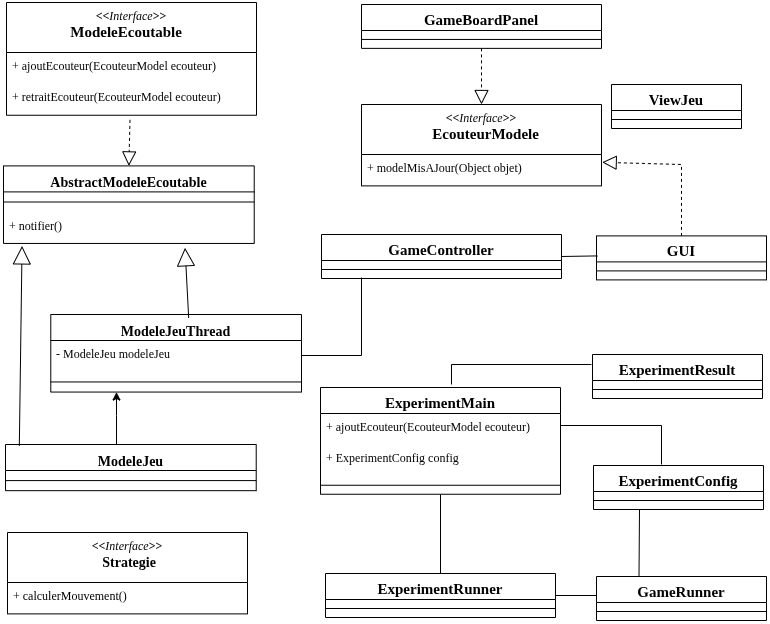

The diagram above was exported from draw.io. Its source (the exported page's mxGraphModel, read from the mxfile embedded in the PNG):
<mxGraphModel dx="1155" dy="713" grid="1" gridSize="10" guides="1" tooltips="1" connect="1" arrows="1" fold="1" page="1" pageScale="1" pageWidth="850" pageHeight="1100" math="0" shadow="0">
  <root>
    <mxCell id="0" />
    <mxCell id="1" parent="0" />
    <mxCell id="rbAGV3BW82y0SGeM7G4b-12" parent="1" style="swimlane;fontStyle=1;align=center;verticalAlign=top;childLayout=stackLayout;horizontal=1;startSize=26;horizontalStack=0;resizeParent=1;resizeParentMax=0;resizeLast=0;collapsible=1;marginBottom=0;whiteSpace=wrap;html=1;fontFamily=Lucida Console;" value="&lt;font style=&quot;font-size: 15px;&quot;&gt;GameBoardPanel&lt;/font&gt;" vertex="1">
      <mxGeometry height="43.87234042553192" width="240" x="420" y="60" as="geometry">
        <mxRectangle height="30" width="80" x="290" y="210" as="alternateBounds" />
      </mxGeometry>
    </mxCell>
    <mxCell id="rbAGV3BW82y0SGeM7G4b-15" parent="rbAGV3BW82y0SGeM7G4b-12" style="line;strokeWidth=1;fillColor=none;align=left;verticalAlign=middle;spacingTop=-1;spacingLeft=3;spacingRight=3;rotatable=0;labelPosition=right;points=[];portConstraint=eastwest;strokeColor=inherit;fontFamily=Lucida Console;" value="" vertex="1">
      <mxGeometry height="17.872340425531913" width="240" y="26" as="geometry" />
    </mxCell>
    <mxCell id="sr2CHZn_BkLW2pKNi7DT-122" parent="1" style="swimlane;fontStyle=1;align=center;verticalAlign=top;childLayout=stackLayout;horizontal=1;startSize=26;horizontalStack=0;resizeParent=1;resizeParentMax=0;resizeLast=0;collapsible=1;marginBottom=0;whiteSpace=wrap;html=1;fontColor=light-dark(#000000,#FFFFFF);labelBackgroundColor=none;fontFamily=Lucida Console;" value="&lt;font style=&quot;font-size: 15px;&quot;&gt;GameController&lt;/font&gt;&lt;div&gt;&lt;font style=&quot;font-size: 15px;&quot;&gt;&lt;br&gt;&lt;/font&gt;&lt;/div&gt;" vertex="1">
      <mxGeometry height="44" width="240" x="380" y="290" as="geometry">
        <mxRectangle height="30" width="80" x="290" y="210" as="alternateBounds" />
      </mxGeometry>
    </mxCell>
    <mxCell id="sr2CHZn_BkLW2pKNi7DT-124" parent="sr2CHZn_BkLW2pKNi7DT-122" style="line;strokeWidth=1;fillColor=none;align=left;verticalAlign=middle;spacingTop=-1;spacingLeft=3;spacingRight=3;rotatable=0;labelPosition=right;points=[];portConstraint=eastwest;strokeColor=inherit;fontColor=light-dark(#000000,#FFFFFF);fontFamily=Lucida Console;" value="" vertex="1">
      <mxGeometry height="18" width="240" y="26" as="geometry" />
    </mxCell>
    <mxCell id="jLbZkAsFW1HpsmTsMi3g-32" edge="1" parent="sr2CHZn_BkLW2pKNi7DT-122" style="endArrow=none;html=1;rounded=0;entryX=1;entryY=0.5;entryDx=0;entryDy=0;fontFamily=Lucida Console;" value="">
      <mxGeometry height="50" relative="1" width="50" as="geometry">
        <Array as="points">
          <mxPoint x="40" y="121" />
        </Array>
        <mxPoint x="40" y="43" as="sourcePoint" />
        <mxPoint x="-20" y="121" as="targetPoint" />
      </mxGeometry>
    </mxCell>
    <mxCell id="sr2CHZn_BkLW2pKNi7DT-22" parent="1" style="swimlane;fontStyle=1;align=center;verticalAlign=top;childLayout=stackLayout;horizontal=1;startSize=26;horizontalStack=0;resizeParent=1;resizeParentMax=0;resizeLast=0;collapsible=1;marginBottom=0;whiteSpace=wrap;html=1;fillColor=none;fontSize=14;fontFamily=Lucida Console;labelBackgroundColor=none;labelBorderColor=none;" value="&lt;div style=&quot;line-height: 22px; white-space: pre;&quot;&gt;&lt;font style=&quot;color: light-dark(rgb(0, 0, 0), rgb(255, 255, 255));&quot;&gt;AbstractModeleEcoutable&lt;/font&gt;&lt;/div&gt;" vertex="1">
      <mxGeometry height="77.54609929078013" width="250.72" x="62" y="221.39999999999998" as="geometry">
        <mxRectangle height="30" width="80" x="290" y="210" as="alternateBounds" />
      </mxGeometry>
    </mxCell>
    <mxCell id="sr2CHZn_BkLW2pKNi7DT-24" parent="sr2CHZn_BkLW2pKNi7DT-22" style="line;strokeWidth=1;fillColor=none;align=left;verticalAlign=middle;spacingTop=-1;spacingLeft=3;spacingRight=3;rotatable=0;labelPosition=right;points=[];portConstraint=eastwest;strokeColor=inherit;fontColor=light-dark(#FFFFFF,#FFFFFF);fontFamily=Lucida Console;" value="" vertex="1">
      <mxGeometry height="20.170212765957444" width="250.72" y="26" as="geometry" />
    </mxCell>
    <mxCell id="5MCV6UDO3n4NSRIDQhI_-5" parent="sr2CHZn_BkLW2pKNi7DT-22" style="text;strokeColor=none;fillColor=none;align=left;verticalAlign=top;spacingLeft=4;spacingRight=4;overflow=hidden;rotatable=0;points=[[0,0.5],[1,0.5]];portConstraint=eastwest;whiteSpace=wrap;html=1;fontFamily=Lucida Console;" value="+ notifier()" vertex="1">
      <mxGeometry height="31.37588652482269" width="250.72" y="46.170212765957444" as="geometry" />
    </mxCell>
    <mxCell id="sr2CHZn_BkLW2pKNi7DT-39" parent="1" style="swimlane;fontStyle=1;align=center;verticalAlign=top;childLayout=stackLayout;horizontal=1;startSize=50;horizontalStack=0;resizeParent=1;resizeParentMax=0;resizeLast=0;collapsible=1;marginBottom=0;whiteSpace=wrap;html=1;fontFamily=Lucida Console;" value="&amp;lt;&amp;lt;&lt;i style=&quot;font-weight: 400;&quot;&gt;Interface&lt;/i&gt;&amp;gt;&amp;gt;&lt;br&gt;&lt;font style=&quot;font-size: 15px;&quot;&gt;&amp;nbsp; &amp;nbsp;&lt;/font&gt;&lt;b style=&quot;font-size: 15px;&quot;&gt;ModeleEcoutable&lt;/b&gt;&lt;span style=&quot;white-space: pre;&quot;&gt;&#09;&lt;/span&gt;" vertex="1">
      <mxGeometry height="112.75177304964538" width="250" x="65" y="58" as="geometry" />
    </mxCell>
    <mxCell id="sr2CHZn_BkLW2pKNi7DT-40" parent="sr2CHZn_BkLW2pKNi7DT-39" style="text;strokeColor=none;fillColor=none;align=left;verticalAlign=top;spacingLeft=4;spacingRight=4;overflow=hidden;rotatable=0;points=[[0,0.5],[1,0.5]];portConstraint=eastwest;whiteSpace=wrap;html=1;fontFamily=Lucida Console;" value="+ ajoutEcouteur(EcouteurModel ecouteur)" vertex="1">
      <mxGeometry height="31.37588652482269" width="250" y="50" as="geometry" />
    </mxCell>
    <mxCell id="sr2CHZn_BkLW2pKNi7DT-42" parent="sr2CHZn_BkLW2pKNi7DT-39" style="text;strokeColor=none;fillColor=none;align=left;verticalAlign=top;spacingLeft=4;spacingRight=4;overflow=hidden;rotatable=0;points=[[0,0.5],[1,0.5]];portConstraint=eastwest;whiteSpace=wrap;html=1;fontFamily=Lucida Console;" value="+ retraitEcouteur(EcouteurModel ecouteur)" vertex="1">
      <mxGeometry height="31.37588652482269" width="250" y="81.37588652482269" as="geometry" />
    </mxCell>
    <mxCell id="sr2CHZn_BkLW2pKNi7DT-43" parent="1" style="swimlane;fontStyle=1;align=center;verticalAlign=top;childLayout=stackLayout;horizontal=1;startSize=50;horizontalStack=0;resizeParent=1;resizeParentMax=0;resizeLast=0;collapsible=1;marginBottom=0;whiteSpace=wrap;html=1;fontFamily=Lucida Console;" value="&amp;lt;&amp;lt;&lt;i style=&quot;font-weight: 400;&quot;&gt;Interface&lt;/i&gt;&amp;gt;&amp;gt;&lt;br&gt;&lt;font style=&quot;font-size: 15px;&quot;&gt;&amp;nbsp; &amp;nbsp;&lt;/font&gt;&lt;b style=&quot;font-size: 15px;&quot;&gt;EcouteurModele&lt;/b&gt;&lt;span style=&quot;white-space: pre;&quot;&gt;&#09;&lt;/span&gt;" vertex="1">
      <mxGeometry height="81.37588652482269" width="240" x="420" y="160" as="geometry" />
    </mxCell>
    <mxCell id="sr2CHZn_BkLW2pKNi7DT-45" parent="sr2CHZn_BkLW2pKNi7DT-43" style="text;strokeColor=none;fillColor=none;align=left;verticalAlign=top;spacingLeft=4;spacingRight=4;overflow=hidden;rotatable=0;points=[[0,0.5],[1,0.5]];portConstraint=eastwest;whiteSpace=wrap;html=1;fontFamily=Lucida Console;" value="+ modelMisAJour(Object objet)" vertex="1">
      <mxGeometry height="31.37588652482269" width="240" y="50" as="geometry" />
    </mxCell>
    <mxCell id="sr2CHZn_BkLW2pKNi7DT-71" edge="1" parent="1" source="sr2CHZn_BkLW2pKNi7DT-42" style="endArrow=block;dashed=1;endFill=0;endSize=12;html=1;rounded=0;fontFamily=Lucida Console;fontSize=12;fontColor=default;fontStyle=1;entryX=0.5;entryY=0;entryDx=0;entryDy=0;exitX=0.494;exitY=1.148;exitDx=0;exitDy=0;exitPerimeter=0;" target="sr2CHZn_BkLW2pKNi7DT-22" value="">
      <mxGeometry relative="1" width="160" as="geometry">
        <mxPoint x="90" y="180" as="sourcePoint" />
        <mxPoint x="852.8436363636363" y="212.05673758865248" as="targetPoint" />
      </mxGeometry>
    </mxCell>
    <mxCell id="jLbZkAsFW1HpsmTsMi3g-3" parent="1" style="swimlane;fontStyle=1;align=center;verticalAlign=top;childLayout=stackLayout;horizontal=1;startSize=26;horizontalStack=0;resizeParent=1;resizeParentMax=0;resizeLast=0;collapsible=1;marginBottom=0;whiteSpace=wrap;html=1;fillColor=none;fontSize=14;fontFamily=Lucida Console;" value="&lt;div style=&quot;line-height: 22px; white-space: pre;&quot;&gt;ModeleJeuThread&lt;/div&gt;" vertex="1">
      <mxGeometry height="77.54609929078013" width="250.72" x="109.28" y="370" as="geometry">
        <mxRectangle height="30" width="80" x="290" y="210" as="alternateBounds" />
      </mxGeometry>
    </mxCell>
    <mxCell id="5MCV6UDO3n4NSRIDQhI_-11" parent="jLbZkAsFW1HpsmTsMi3g-3" style="text;strokeColor=none;fillColor=none;align=left;verticalAlign=top;spacingLeft=4;spacingRight=4;overflow=hidden;rotatable=0;points=[[0,0.5],[1,0.5]];portConstraint=eastwest;whiteSpace=wrap;html=1;fontFamily=Lucida Console;" value="- ModeleJeu modeleJeu" vertex="1">
      <mxGeometry height="31.37588652482269" width="250.72" y="26" as="geometry" />
    </mxCell>
    <mxCell id="jLbZkAsFW1HpsmTsMi3g-4" parent="jLbZkAsFW1HpsmTsMi3g-3" style="line;strokeWidth=1;fillColor=none;align=left;verticalAlign=middle;spacingTop=-1;spacingLeft=3;spacingRight=3;rotatable=0;labelPosition=right;points=[];portConstraint=eastwest;strokeColor=inherit;fontColor=light-dark(#FFFFFF,#FFFFFF);fontFamily=Lucida Console;" value="" vertex="1">
      <mxGeometry height="20.170212765957444" width="250.72" y="57.37588652482269" as="geometry" />
    </mxCell>
    <mxCell id="jLbZkAsFW1HpsmTsMi3g-33" edge="1" parent="1" source="jLbZkAsFW1HpsmTsMi3g-6" style="edgeStyle=orthogonalEdgeStyle;rounded=0;orthogonalLoop=1;jettySize=auto;html=1;fontFamily=Lucida Console;" target="jLbZkAsFW1HpsmTsMi3g-4" value="">
      <mxGeometry relative="1" as="geometry">
        <Array as="points">
          <mxPoint x="175" y="471" />
          <mxPoint x="175" y="471" />
        </Array>
      </mxGeometry>
    </mxCell>
    <mxCell id="jLbZkAsFW1HpsmTsMi3g-6" parent="1" style="swimlane;fontStyle=1;align=center;verticalAlign=top;childLayout=stackLayout;horizontal=1;startSize=26;horizontalStack=0;resizeParent=1;resizeParentMax=0;resizeLast=0;collapsible=1;marginBottom=0;whiteSpace=wrap;html=1;fillColor=none;fontSize=14;fontFamily=Lucida Console;" value="&lt;div style=&quot;line-height: 22px; white-space: pre;&quot;&gt;ModeleJeu&lt;/div&gt;" vertex="1">
      <mxGeometry height="46.170212765957444" width="250.72" x="64" y="500" as="geometry">
        <mxRectangle height="30" width="80" x="290" y="210" as="alternateBounds" />
      </mxGeometry>
    </mxCell>
    <mxCell id="jLbZkAsFW1HpsmTsMi3g-8" parent="jLbZkAsFW1HpsmTsMi3g-6" style="line;strokeWidth=1;fillColor=none;align=left;verticalAlign=middle;spacingTop=-1;spacingLeft=3;spacingRight=3;rotatable=0;labelPosition=right;points=[];portConstraint=eastwest;strokeColor=inherit;fontColor=light-dark(#FFFFFF,#FFFFFF);fontFamily=Lucida Console;" value="" vertex="1">
      <mxGeometry height="20.170212765957444" width="250.72" y="26" as="geometry" />
    </mxCell>
    <mxCell id="jLbZkAsFW1HpsmTsMi3g-9" parent="1" style="swimlane;fontStyle=1;align=center;verticalAlign=top;childLayout=stackLayout;horizontal=1;startSize=26;horizontalStack=0;resizeParent=1;resizeParentMax=0;resizeLast=0;collapsible=1;marginBottom=0;whiteSpace=wrap;html=1;fontColor=light-dark(#000000,#FFFFFF);labelBackgroundColor=none;fontFamily=Lucida Console;" value="&lt;div&gt;&lt;font style=&quot;font-size: 15px;&quot;&gt;GUI&lt;/font&gt;&lt;/div&gt;" vertex="1">
      <mxGeometry height="44" width="170" x="655" y="291.4" as="geometry">
        <mxRectangle height="30" width="80" x="290" y="210" as="alternateBounds" />
      </mxGeometry>
    </mxCell>
    <mxCell id="jLbZkAsFW1HpsmTsMi3g-23" edge="1" parent="jLbZkAsFW1HpsmTsMi3g-9" source="sr2CHZn_BkLW2pKNi7DT-122" style="endArrow=none;html=1;rounded=0;exitX=1;exitY=0.5;exitDx=0;exitDy=0;fontFamily=Lucida Console;" value="">
      <mxGeometry height="50" relative="1" width="50" as="geometry">
        <mxPoint x="-49" y="70" as="sourcePoint" />
        <mxPoint x="1" y="20" as="targetPoint" />
      </mxGeometry>
    </mxCell>
    <mxCell id="jLbZkAsFW1HpsmTsMi3g-10" parent="jLbZkAsFW1HpsmTsMi3g-9" style="line;strokeWidth=1;fillColor=none;align=left;verticalAlign=middle;spacingTop=-1;spacingLeft=3;spacingRight=3;rotatable=0;labelPosition=right;points=[];portConstraint=eastwest;strokeColor=inherit;fontColor=light-dark(#000000,#FFFFFF);fontFamily=Lucida Console;" value="" vertex="1">
      <mxGeometry height="18" width="170" y="26" as="geometry" />
    </mxCell>
    <mxCell id="jLbZkAsFW1HpsmTsMi3g-11" parent="1" style="swimlane;fontStyle=1;align=center;verticalAlign=top;childLayout=stackLayout;horizontal=1;startSize=26;horizontalStack=0;resizeParent=1;resizeParentMax=0;resizeLast=0;collapsible=1;marginBottom=0;whiteSpace=wrap;html=1;fontColor=light-dark(#000000,#FFFFFF);labelBackgroundColor=none;fontFamily=Lucida Console;gradientColor=none;" value="&lt;div&gt;&lt;font style=&quot;font-size: 15px;&quot;&gt;ExperimentMain&lt;/font&gt;&lt;/div&gt;" vertex="1">
      <mxGeometry height="106.75177304964538" width="240" x="379" y="443" as="geometry">
        <mxRectangle height="30" width="80" x="290" y="210" as="alternateBounds" />
      </mxGeometry>
    </mxCell>
    <mxCell id="5MCV6UDO3n4NSRIDQhI_-9" parent="jLbZkAsFW1HpsmTsMi3g-11" style="text;strokeColor=none;fillColor=none;align=left;verticalAlign=top;spacingLeft=4;spacingRight=4;overflow=hidden;rotatable=0;points=[[0,0.5],[1,0.5]];portConstraint=eastwest;whiteSpace=wrap;html=1;fontFamily=Lucida Console;" value="+ ajoutEcouteur(EcouteurModel ecouteur)" vertex="1">
      <mxGeometry height="31.37588652482269" width="240" y="26" as="geometry" />
    </mxCell>
    <mxCell id="5MCV6UDO3n4NSRIDQhI_-10" parent="jLbZkAsFW1HpsmTsMi3g-11" style="text;strokeColor=none;fillColor=none;align=left;verticalAlign=top;spacingLeft=4;spacingRight=4;overflow=hidden;rotatable=0;points=[[0,0.5],[1,0.5]];portConstraint=eastwest;whiteSpace=wrap;html=1;fontFamily=Lucida Console;" value="+ ExperimentConfig config" vertex="1">
      <mxGeometry height="31.37588652482269" width="240" y="57.37588652482269" as="geometry" />
    </mxCell>
    <mxCell id="jLbZkAsFW1HpsmTsMi3g-12" parent="jLbZkAsFW1HpsmTsMi3g-11" style="line;strokeWidth=1;fillColor=none;align=left;verticalAlign=middle;spacingTop=-1;spacingLeft=3;spacingRight=3;rotatable=0;labelPosition=right;points=[];portConstraint=eastwest;strokeColor=inherit;fontColor=light-dark(#000000,#FFFFFF);fontFamily=Lucida Console;" value="" vertex="1">
      <mxGeometry height="18" width="240" y="88.75177304964538" as="geometry" />
    </mxCell>
    <mxCell id="jLbZkAsFW1HpsmTsMi3g-13" parent="1" style="swimlane;fontStyle=1;align=center;verticalAlign=top;childLayout=stackLayout;horizontal=1;startSize=26;horizontalStack=0;resizeParent=1;resizeParentMax=0;resizeLast=0;collapsible=1;marginBottom=0;whiteSpace=wrap;html=1;fontColor=light-dark(#000000,#FFFFFF);labelBackgroundColor=none;fontFamily=Lucida Console;" value="&lt;div&gt;&lt;font style=&quot;font-size: 15px;&quot;&gt;ExperimentConfig&lt;/font&gt;&lt;/div&gt;" vertex="1">
      <mxGeometry height="44" width="170" x="652" y="521" as="geometry">
        <mxRectangle height="30" width="80" x="290" y="210" as="alternateBounds" />
      </mxGeometry>
    </mxCell>
    <mxCell id="jLbZkAsFW1HpsmTsMi3g-14" parent="jLbZkAsFW1HpsmTsMi3g-13" style="line;strokeWidth=1;fillColor=none;align=left;verticalAlign=middle;spacingTop=-1;spacingLeft=3;spacingRight=3;rotatable=0;labelPosition=right;points=[];portConstraint=eastwest;strokeColor=inherit;fontColor=light-dark(#000000,#FFFFFF);fontFamily=Lucida Console;" value="" vertex="1">
      <mxGeometry height="18" width="170" y="26" as="geometry" />
    </mxCell>
    <mxCell id="jLbZkAsFW1HpsmTsMi3g-15" parent="1" style="swimlane;fontStyle=1;align=center;verticalAlign=top;childLayout=stackLayout;horizontal=1;startSize=26;horizontalStack=0;resizeParent=1;resizeParentMax=0;resizeLast=0;collapsible=1;marginBottom=0;whiteSpace=wrap;html=1;fontColor=light-dark(#000000,#FFFFFF);labelBackgroundColor=none;fontFamily=Lucida Console;" value="&lt;div&gt;&lt;font style=&quot;font-size: 15px;&quot;&gt;ExperimentRunner&lt;/font&gt;&lt;/div&gt;" vertex="1">
      <mxGeometry height="44" width="230" x="384" y="629" as="geometry">
        <mxRectangle height="30" width="80" x="290" y="210" as="alternateBounds" />
      </mxGeometry>
    </mxCell>
    <mxCell id="jLbZkAsFW1HpsmTsMi3g-16" parent="jLbZkAsFW1HpsmTsMi3g-15" style="line;strokeWidth=1;fillColor=none;align=left;verticalAlign=middle;spacingTop=-1;spacingLeft=3;spacingRight=3;rotatable=0;labelPosition=right;points=[];portConstraint=eastwest;strokeColor=inherit;fontColor=light-dark(#000000,#FFFFFF);fontFamily=Lucida Console;" value="" vertex="1">
      <mxGeometry height="18" width="230" y="26" as="geometry" />
    </mxCell>
    <mxCell id="jLbZkAsFW1HpsmTsMi3g-17" parent="1" style="swimlane;fontStyle=1;align=center;verticalAlign=top;childLayout=stackLayout;horizontal=1;startSize=26;horizontalStack=0;resizeParent=1;resizeParentMax=0;resizeLast=0;collapsible=1;marginBottom=0;whiteSpace=wrap;html=1;fontColor=light-dark(#000000,#FFFFFF);labelBackgroundColor=none;fontFamily=Lucida Console;" value="&lt;div&gt;&lt;font style=&quot;font-size: 15px;&quot;&gt;ExperimentResult&lt;/font&gt;&lt;/div&gt;" vertex="1">
      <mxGeometry height="44" width="170" x="651" y="410" as="geometry">
        <mxRectangle height="30" width="80" x="290" y="210" as="alternateBounds" />
      </mxGeometry>
    </mxCell>
    <mxCell id="jLbZkAsFW1HpsmTsMi3g-18" parent="jLbZkAsFW1HpsmTsMi3g-17" style="line;strokeWidth=1;fillColor=none;align=left;verticalAlign=middle;spacingTop=-1;spacingLeft=3;spacingRight=3;rotatable=0;labelPosition=right;points=[];portConstraint=eastwest;strokeColor=inherit;fontColor=light-dark(#000000,#FFFFFF);fontFamily=Lucida Console;" value="" vertex="1">
      <mxGeometry height="18" width="170" y="26" as="geometry" />
    </mxCell>
    <mxCell id="jLbZkAsFW1HpsmTsMi3g-19" edge="1" parent="1" source="rbAGV3BW82y0SGeM7G4b-12" style="endArrow=block;dashed=1;endFill=0;endSize=12;html=1;rounded=0;fontFamily=Lucida Console;fontSize=12;fontColor=default;fontStyle=1;exitX=0.5;exitY=1;exitDx=0;exitDy=0;" value="">
      <mxGeometry relative="1" width="160" as="geometry">
        <mxPoint x="537" y="93.87234042553189" as="sourcePoint" />
        <mxPoint x="540" y="160" as="targetPoint" />
      </mxGeometry>
    </mxCell>
    <mxCell id="jLbZkAsFW1HpsmTsMi3g-20" edge="1" parent="1" source="jLbZkAsFW1HpsmTsMi3g-9" style="endArrow=block;dashed=1;endFill=0;endSize=12;html=1;rounded=0;fontFamily=Lucida Console;fontSize=12;fontColor=default;fontStyle=1;exitX=0.5;exitY=0;exitDx=0;exitDy=0;entryX=1.003;entryY=0.249;entryDx=0;entryDy=0;entryPerimeter=0;" target="sr2CHZn_BkLW2pKNi7DT-45" value="">
      <mxGeometry relative="1" width="160" as="geometry">
        <Array as="points">
          <mxPoint x="740" y="220" />
        </Array>
        <mxPoint x="752.23" y="291" as="sourcePoint" />
        <mxPoint x="751.23" y="220" as="targetPoint" />
      </mxGeometry>
    </mxCell>
    <mxCell id="jLbZkAsFW1HpsmTsMi3g-24" edge="1" parent="1" style="endArrow=none;html=1;rounded=0;fontFamily=Lucida Console;" value="">
      <mxGeometry height="50" relative="1" width="50" as="geometry">
        <Array as="points">
          <mxPoint x="510" y="420" />
        </Array>
        <mxPoint x="510" y="440" as="sourcePoint" />
        <mxPoint x="650" y="420" as="targetPoint" />
      </mxGeometry>
    </mxCell>
    <mxCell id="jLbZkAsFW1HpsmTsMi3g-25" edge="1" parent="1" style="endArrow=none;html=1;rounded=0;exitX=1;exitY=0.5;exitDx=0;exitDy=0;fontFamily=Lucida Console;" value="">
      <mxGeometry height="50" relative="1" width="50" as="geometry">
        <Array as="points">
          <mxPoint x="720" y="481" />
        </Array>
        <mxPoint x="619" y="481" as="sourcePoint" />
        <mxPoint x="720" y="520" as="targetPoint" />
      </mxGeometry>
    </mxCell>
    <mxCell id="jLbZkAsFW1HpsmTsMi3g-26" edge="1" parent="1" style="endArrow=none;html=1;rounded=0;entryX=0.5;entryY=0;entryDx=0;entryDy=0;fontFamily=Lucida Console;" target="jLbZkAsFW1HpsmTsMi3g-15" value="">
      <mxGeometry height="50" relative="1" width="50" as="geometry">
        <Array as="points" />
        <mxPoint x="499" y="550" as="sourcePoint" />
        <mxPoint x="480" y="633" as="targetPoint" />
      </mxGeometry>
    </mxCell>
    <mxCell id="jLbZkAsFW1HpsmTsMi3g-27" parent="1" style="swimlane;fontStyle=1;align=center;verticalAlign=top;childLayout=stackLayout;horizontal=1;startSize=26;horizontalStack=0;resizeParent=1;resizeParentMax=0;resizeLast=0;collapsible=1;marginBottom=0;whiteSpace=wrap;html=1;fontColor=light-dark(#000000,#FFFFFF);labelBackgroundColor=none;fontFamily=Lucida Console;" value="&lt;div&gt;&lt;font style=&quot;font-size: 15px;&quot;&gt;GameRunner&lt;/font&gt;&lt;/div&gt;" vertex="1">
      <mxGeometry height="44" width="170" x="655" y="632" as="geometry">
        <mxRectangle height="30" width="80" x="290" y="210" as="alternateBounds" />
      </mxGeometry>
    </mxCell>
    <mxCell id="jLbZkAsFW1HpsmTsMi3g-28" parent="jLbZkAsFW1HpsmTsMi3g-27" style="line;strokeWidth=1;fillColor=none;align=left;verticalAlign=middle;spacingTop=-1;spacingLeft=3;spacingRight=3;rotatable=0;labelPosition=right;points=[];portConstraint=eastwest;strokeColor=inherit;fontColor=light-dark(#000000,#FFFFFF);fontFamily=Lucida Console;" value="" vertex="1">
      <mxGeometry height="18" width="170" y="26" as="geometry" />
    </mxCell>
    <mxCell id="jLbZkAsFW1HpsmTsMi3g-29" edge="1" parent="1" style="endArrow=none;html=1;rounded=0;entryX=1;entryY=0.5;entryDx=0;entryDy=0;fontFamily=Lucida Console;" target="jLbZkAsFW1HpsmTsMi3g-15" value="">
      <mxGeometry height="50" relative="1" width="50" as="geometry">
        <mxPoint x="655" y="651" as="sourcePoint" />
        <mxPoint x="699" y="564" as="targetPoint" />
      </mxGeometry>
    </mxCell>
    <mxCell id="jLbZkAsFW1HpsmTsMi3g-30" edge="1" parent="1" source="jLbZkAsFW1HpsmTsMi3g-27" style="endArrow=none;html=1;rounded=0;exitX=0.25;exitY=0;exitDx=0;exitDy=0;fontFamily=Lucida Console;" value="">
      <mxGeometry height="50" relative="1" width="50" as="geometry">
        <mxPoint x="630" y="530" as="sourcePoint" />
        <mxPoint x="698" y="565" as="targetPoint" />
      </mxGeometry>
    </mxCell>
    <mxCell id="jLbZkAsFW1HpsmTsMi3g-34" edge="1" parent="1" source="jLbZkAsFW1HpsmTsMi3g-3" style="endArrow=block;endSize=16;endFill=0;html=1;rounded=0;entryX=0.724;entryY=1.056;entryDx=0;entryDy=0;entryPerimeter=0;exitX=0.55;exitY=0.045;exitDx=0;exitDy=0;exitPerimeter=0;fontFamily=Lucida Console;" value=" ">
      <mxGeometry relative="1" width="160" as="geometry">
        <mxPoint x="160" y="360" as="sourcePoint" />
        <mxPoint x="243.52127999999993" y="303.2946927659574" as="targetPoint" />
      </mxGeometry>
    </mxCell>
    <mxCell id="jLbZkAsFW1HpsmTsMi3g-35" edge="1" parent="1" style="endArrow=block;endSize=16;endFill=0;html=1;rounded=0;entryX=0.074;entryY=1.001;entryDx=0;entryDy=0;entryPerimeter=0;exitX=0.099;exitY=0.029;exitDx=0;exitDy=0;exitPerimeter=0;fontFamily=Lucida Console;" value=" ">
      <mxGeometry relative="1" width="160" as="geometry">
        <Array as="points" />
        <mxPoint x="77.82128000000012" y="501.3389361702127" as="sourcePoint" />
        <mxPoint x="80.55327999999997" y="301.4340427659573" as="targetPoint" />
      </mxGeometry>
    </mxCell>
    <mxCell id="5MCV6UDO3n4NSRIDQhI_-3" parent="1" style="swimlane;fontStyle=1;align=center;verticalAlign=top;childLayout=stackLayout;horizontal=1;startSize=50;horizontalStack=0;resizeParent=1;resizeParentMax=0;resizeLast=0;collapsible=1;marginBottom=0;whiteSpace=wrap;html=1;fontFamily=Lucida Console;" value="&amp;lt;&amp;lt;&lt;i style=&quot;font-weight: 400;&quot;&gt;Interface&lt;/i&gt;&amp;gt;&amp;gt;&lt;br&gt;&lt;font style=&quot;font-size: 15px;&quot;&gt;&amp;nbsp; &amp;nbsp;&lt;/font&gt;&lt;span style=&quot;font-size: 14px; white-space: pre;&quot;&gt;Strategie&lt;/span&gt;&lt;span style=&quot;white-space: pre;&quot;&gt;&#09;&lt;/span&gt;" vertex="1">
      <mxGeometry height="81.37588652482269" width="240" x="66" y="588" as="geometry" />
    </mxCell>
    <mxCell id="5MCV6UDO3n4NSRIDQhI_-4" parent="5MCV6UDO3n4NSRIDQhI_-3" style="text;strokeColor=none;fillColor=none;align=left;verticalAlign=top;spacingLeft=4;spacingRight=4;overflow=hidden;rotatable=0;points=[[0,0.5],[1,0.5]];portConstraint=eastwest;whiteSpace=wrap;html=1;fontFamily=Lucida Console;" value="+ calculerMouvement()" vertex="1">
      <mxGeometry height="31.37588652482269" width="240" y="50" as="geometry" />
    </mxCell>
    <mxCell id="5MCV6UDO3n4NSRIDQhI_-6" parent="1" style="swimlane;fontStyle=1;align=center;verticalAlign=top;childLayout=stackLayout;horizontal=1;startSize=26;horizontalStack=0;resizeParent=1;resizeParentMax=0;resizeLast=0;collapsible=1;marginBottom=0;whiteSpace=wrap;html=1;fontColor=light-dark(#000000,#FFFFFF);labelBackgroundColor=none;fontFamily=Lucida Console;" value="&lt;div&gt;&lt;font style=&quot;font-size: 15px;&quot;&gt;ViewJeu&lt;/font&gt;&lt;/div&gt;" vertex="1">
      <mxGeometry height="44" width="130" x="670" y="140" as="geometry">
        <mxRectangle height="30" width="80" x="290" y="210" as="alternateBounds" />
      </mxGeometry>
    </mxCell>
    <mxCell id="5MCV6UDO3n4NSRIDQhI_-8" parent="5MCV6UDO3n4NSRIDQhI_-6" style="line;strokeWidth=1;fillColor=none;align=left;verticalAlign=middle;spacingTop=-1;spacingLeft=3;spacingRight=3;rotatable=0;labelPosition=right;points=[];portConstraint=eastwest;strokeColor=inherit;fontColor=light-dark(#000000,#FFFFFF);fontFamily=Lucida Console;" value="" vertex="1">
      <mxGeometry height="18" width="130" y="26" as="geometry" />
    </mxCell>
  </root>
</mxGraphModel>